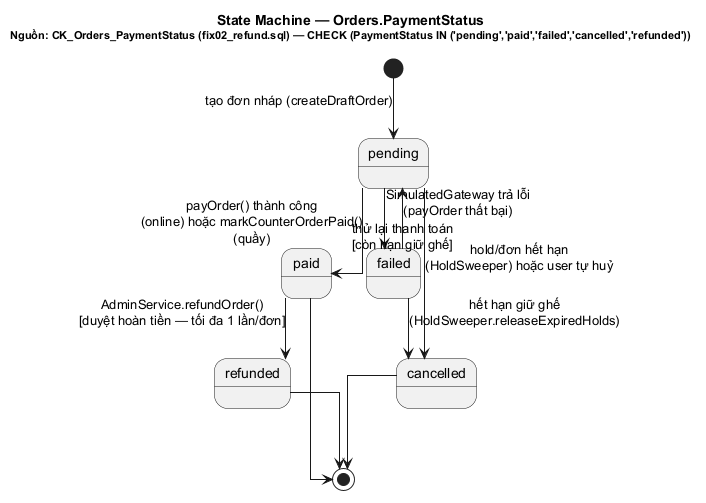

The diagram above was rendered by PlantUML. Its source (embedded in the PNG):
@startuml STATE_02_ThanhToan
title State Machine — Orders.PaymentStatus\n<size:11>Nguồn: CK_Orders_PaymentStatus (fix02_refund.sql) — CHECK (PaymentStatus IN ('pending','paid','failed','cancelled','refunded'))</size>
skinparam monochrome true
skinparam shadowing false
skinparam defaultFontName SansSerif
skinparam linetype ortho

[*] --> pending : tạo đơn nháp (createDraftOrder)

pending --> paid : payOrder() thành công\n(online) hoặc markCounterOrderPaid()\n(quầy)
pending --> failed : SimulatedGateway trả lỗi\n(payOrder thất bại)
pending --> cancelled : hold/đơn hết hạn\n(HoldSweeper) hoặc user tự huỷ

failed --> pending : thử lại thanh toán\n[còn hạn giữ ghế]
failed --> cancelled : hết hạn giữ ghế\n(HoldSweeper.releaseExpiredHolds)

paid --> refunded : AdminService.refundOrder()\n[duyệt hoàn tiền — tối đa 1 lần/đơn]

paid --> [*]
cancelled --> [*]
refunded --> [*]
@enduml